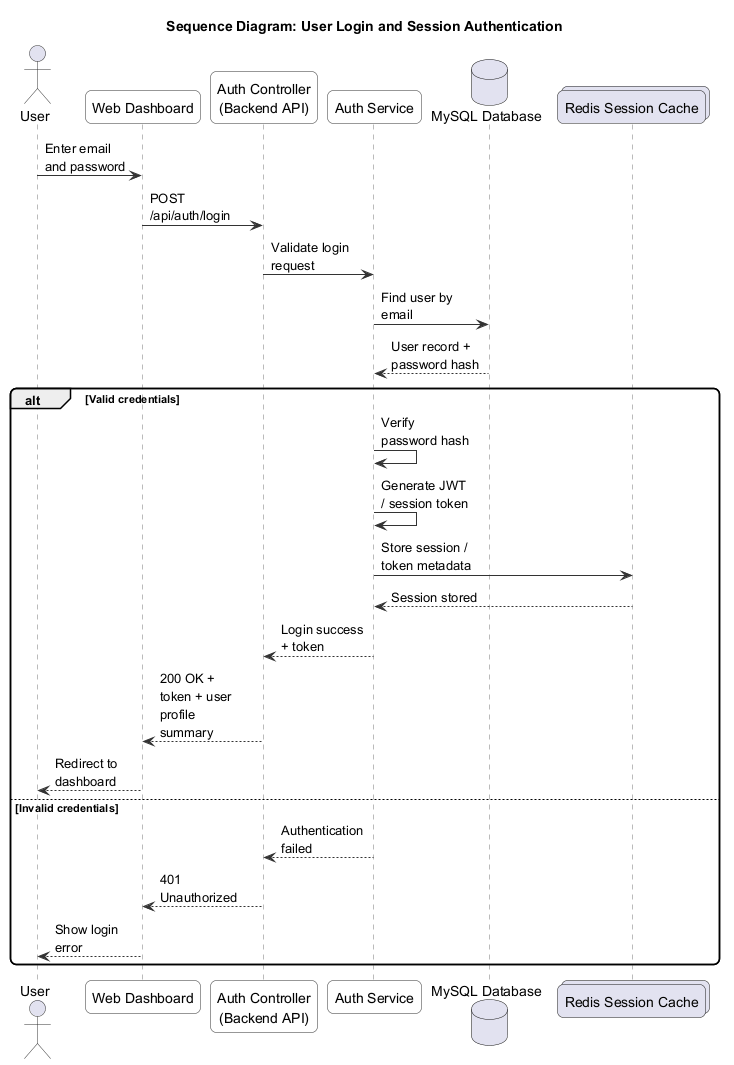

The diagram above was rendered by PlantUML. Its source (embedded in the PNG):
@startuml
title Sequence Diagram: User Login and Session Authentication

skinparam backgroundColor white
skinparam shadowing false
skinparam roundcorner 12
skinparam maxMessageSize 90
skinparam sequence {
  ArrowColor #333333
  ActorBorderColor #333333
  LifeLineBorderColor #777777
  ParticipantBorderColor #333333
  ParticipantBackgroundColor #F8F8F8
}

actor User
participant "Web Dashboard" as Frontend
participant "Auth Controller\n(Backend API)" as Auth
participant "Auth Service" as AuthService
database "MySQL Database" as DB
collections "Redis Session Cache" as Redis

User -> Frontend: Enter email and password
Frontend -> Auth: POST /api/auth/login
Auth -> AuthService: Validate login request
AuthService -> DB: Find user by email
DB --> AuthService: User record + password hash

alt Valid credentials
  AuthService -> AuthService: Verify password hash
  AuthService -> AuthService: Generate JWT / session token
  AuthService -> Redis: Store session / token metadata
  Redis --> AuthService: Session stored
  AuthService --> Auth: Login success + token
  Auth --> Frontend: 200 OK + token + user profile summary
  Frontend --> User: Redirect to dashboard
else Invalid credentials
  AuthService --> Auth: Authentication failed
  Auth --> Frontend: 401 Unauthorized
  Frontend --> User: Show login error
end

@enduml